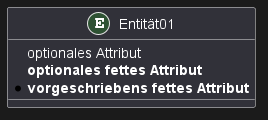

The diagram above was rendered by PlantUML. Its source (embedded in the PNG):
@startuml
entity Entität01 {
   optionales Attribut
   **optionales fettes Attribut**
   * **vorgeschriebens fettes Attribut**
}
@enduml